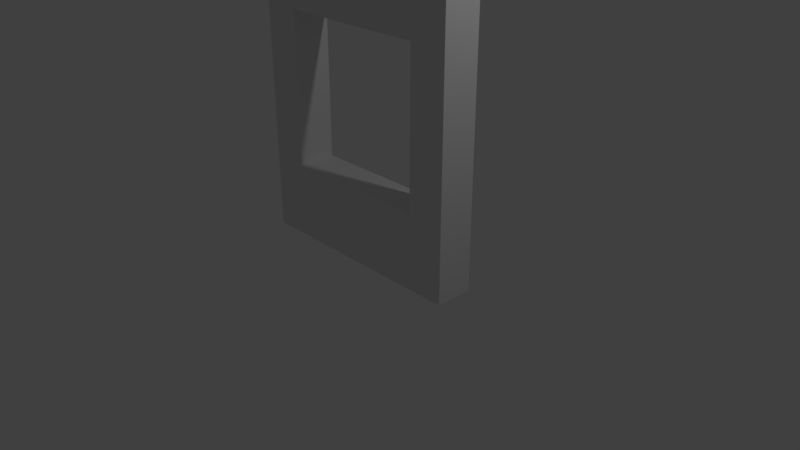 # Source: Window-3x4x0.25.blend  (saved by Blender 2.79.0; exported with 4.5.12 LTS)
import bpy
from mathutils import Matrix  # noqa: F401  (used for matrix-valued properties, if any)

bpy.ops.wm.read_factory_settings(use_empty=True)
scene = bpy.context.scene
scene.name = 'Scene'

# ---- collections
col_collection_1 = bpy.data.collections.new('Collection 1'); scene.collection.children.link(col_collection_1)

# ---- materials (node trees are filled in below, after node groups)
mat_material = bpy.data.materials.new('Material')
mat_material.alpha_threshold = 0.0
mat_material.use_transparent_shadow = False
mat_material.roughness = 0.5
mat_material.line_color = (0.0, 0.0, 0.0, 1.0)

# ---- material node trees

# ---- world
world_world = bpy.data.worlds.new('World'); scene.world = world_world
world_world.color = (0.05088, 0.05088, 0.05088)
world_world.use_sun_shadow = False
world_world.sun_shadow_jitter_overblur = 0.0
world_world.cycles.sampling_method = 'MANUAL'

# ---- cameras
cam_camera = bpy.data.cameras.new('Camera')
cam_camera.clip_end = 100.0
cam_camera.lens = 35.0
cam_camera.sensor_width = 32.0
cam_camera.sensor_height = 18.0
cam_camera.ortho_scale = 7.314
cam_camera.dof.focus_distance = 0.0
cam_camera.dof.aperture_fstop = 128.0

# ---- lights
light_lamp = bpy.data.lights.new('Lamp', 'POINT')
light_lamp.transmission_factor = 0.0
light_lamp.cutoff_distance = 30.0
light_lamp.energy = 100.0
light_lamp.shadow_buffer_clip_start = 1.001
light_lamp.shadow_soft_size = 0.1
light_lamp.shadow_maximum_resolution = 0.006
light_lamp.use_absolute_resolution = True

# ---- meshes
me_cube = bpy.data.meshes.new('Cube')
me_cube.from_pydata([(1.5, 0.25, 2.0), (1.5, 0.25, -2.0), (-1.5, 0.25, -2.0), (-1.5, 0.25, 2.0), (1.5, -0.25, 2.0), (1.5, -0.25, -2.0), (-1.5, -0.25, -2.0), (-1.5, -0.25, 2.0), (1.5, 0.25, 1.0), (-1.5, 0.25, 1.0), (1.5, -0.25, 1.0), (-1.5, -0.25, 1.0), (1.5, 0.25, -1.0), (1.5, -0.25, -1.0), (-1.5, 0.25, -1.0), (-1.5, -0.25, -1.0), (1.0, 0.25, 2.0), (-1.0, 0.25, 2.0), (1.0, 0.25, -2.0), (-1.0, 0.25, -2.0), (1.0, -0.25, 2.0), (-1.0, -0.25, 2.0), (1.0, -0.25, -2.0), (-1.0, -0.25, -2.0), (-1.0, -0.25, 1.0), (1.0, -0.25, 1.0), (1.0, 0.25, 1.0), (-1.0, 0.25, 1.0), (-1.0, -0.25, -1.0), (1.0, -0.25, -1.0), (1.0, 0.25, -1.0), (-1.0, 0.25, -1.0)], [], [(31, 19, 2, 14), (28, 15, 6, 23), (12, 13, 5, 1), (19, 23, 6, 2), (9, 11, 7, 3), (21, 17, 3, 7), (14, 15, 11, 9), (0, 4, 10, 8), (21, 7, 11, 24), (17, 27, 9, 3), (2, 6, 15, 14), (8, 10, 13, 12), (24, 11, 15, 28), (27, 31, 14, 9), (8, 12, 30, 26), (30, 29, 25, 26), (10, 25, 29, 13), (28, 29, 30, 31), (0, 8, 26, 16), (16, 26, 27, 17), (4, 20, 25, 10), (20, 21, 24, 25), (4, 0, 16, 20), (20, 16, 17, 21), (1, 5, 22, 18), (18, 22, 23, 19), (13, 29, 22, 5), (29, 28, 23, 22), (12, 1, 18, 30), (30, 18, 19, 31), (24, 27, 26, 25), (31, 27, 24, 28)])
me_cube.materials.append(mat_material)
me_cube.use_remesh_preserve_volume = False
me_cube.use_remesh_preserve_attributes = False
me_cube.use_mirror_vertex_groups = False
me_cube.update()

# ---- objects
ob_window_3x4x0_25 = bpy.data.objects.new('Window-3x4x0.25', me_cube)
ob_lamp = bpy.data.objects.new('Lamp', light_lamp)
ob_camera = bpy.data.objects.new('Camera', cam_camera)

# ---- transforms, parenting, visibility, modifiers, constraints
ob_window_3x4x0_25.location = (0.0, 0.0, 2.0)
ob_window_3x4x0_25.lock_rotations_4d = False
ob_window_3x4x0_25.empty_display_type = 'ARROWS'
ob_window_3x4x0_25.lineart.crease_threshold = 0.0
ob_lamp.location = (4.076, 1.005, 5.904)
ob_lamp.rotation_euler = (0.6503, 0.05522, 1.866)
ob_lamp.lock_rotations_4d = False
ob_lamp.empty_display_type = 'ARROWS'
ob_lamp.color = (0.0, 0.0, 0.0, 0.0)
ob_lamp.lineart.crease_threshold = 0.0
ob_camera.location = (7.481, -6.508, 5.344)
ob_camera.rotation_euler = (1.109, 0.0, 0.8149)
ob_camera.lock_rotations_4d = False
ob_camera.empty_display_type = 'ARROWS'
ob_camera.color = (0.0, 0.0, 0.0, 0.0)
ob_camera.display_type = 'WIRE'
ob_camera.lineart.crease_threshold = 0.0

# ---- collection membership
col_collection_1.objects.link(ob_window_3x4x0_25)
col_collection_1.objects.link(ob_lamp)
col_collection_1.objects.link(ob_camera)

# ---- scene / render settings (as saved in the file)
scene.camera = ob_camera
scene.frame_start = 1; scene.frame_end = 250; scene.frame_set(93)
scene.render.engine = 'BLENDER_EEVEE_NEXT'
scene.render.resolution_percentage = 50
scene.render.dither_intensity = 0.0
scene.cycles.use_denoising = False
scene.cycles.samples = 128
scene.cycles.sampling_pattern = 'TABULATED_SOBOL'
scene.cycles.use_adaptive_sampling = False
scene.cycles.use_light_tree = False
scene.cycles.blur_glossy = 0.0
scene.cycles.sample_clamp_indirect = 0.0
scene.view_settings.view_transform = 'Standard'
bpy.context.view_layer.update()
